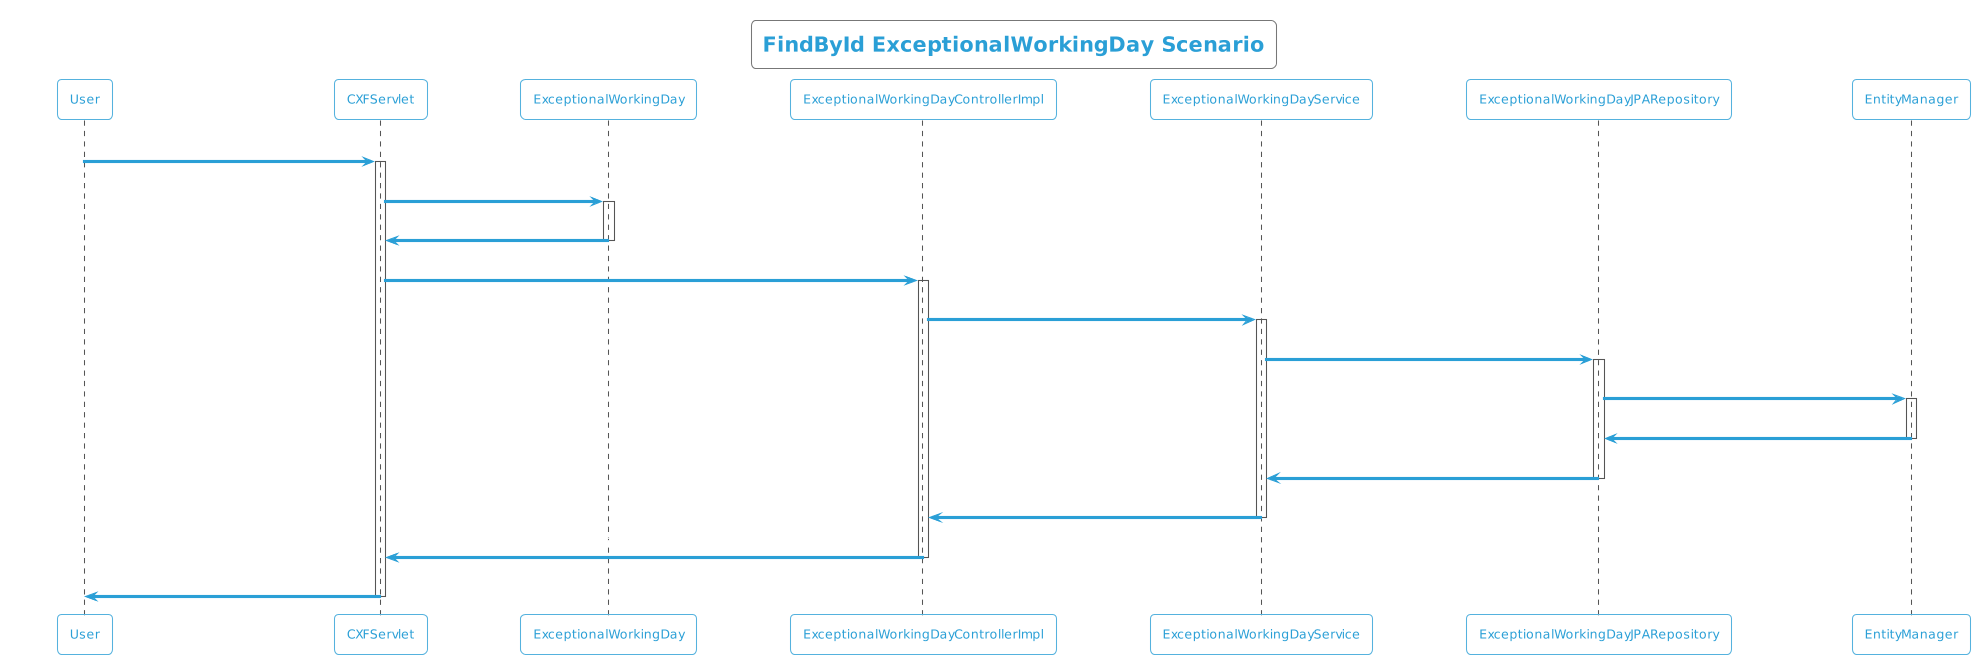

The diagram above was rendered by PlantUML. Its source (embedded in the PNG):
@startuml
!theme cyborg-outline
title FindById ExceptionalWorkingDay Scenario
participant User
User -> CXFServlet: GET, ExceptionalWorkingDay
activate CXFServlet
CXFServlet -> ExceptionalWorkingDay: << findById >>
activate ExceptionalWorkingDay
ExceptionalWorkingDay -> CXFServlet: << instance >>
deactivate ExceptionalWorkingDay
CXFServlet -> ExceptionalWorkingDayControllerImpl: findById(:int)
activate ExceptionalWorkingDayControllerImpl
ExceptionalWorkingDayControllerImpl -> ExceptionalWorkingDayService: findById(:int)
activate ExceptionalWorkingDayService
ExceptionalWorkingDayService -> ExceptionalWorkingDayJPARepository: findById(:int)
activate ExceptionalWorkingDayJPARepository
ExceptionalWorkingDayJPARepository -> EntityManager: response(:ExceptionalWorkingDay)
activate EntityManager
EntityManager -> ExceptionalWorkingDayJPARepository: << persisted ExceptionalWorkingDay >>
deactivate EntityManager
ExceptionalWorkingDayJPARepository -> ExceptionalWorkingDayService: << persisted ExceptionalWorkingDay >>
deactivate ExceptionalWorkingDayJPARepository
ExceptionalWorkingDayService -> ExceptionalWorkingDayControllerImpl: << persisted ExceptionalWorkingDay >>
deactivate ExceptionalWorkingDayService
ExceptionalWorkingDayControllerImpl -> CXFServlet: << persisted ExceptionalWorkingDay >>
deactivate ExceptionalWorkingDayControllerImpl
CXFServlet -> User: marshalled ExceptionalWorkingDay XML
deactivate CXFServlet
@enduml